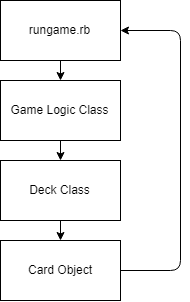

The diagram above was exported from draw.io. Its source (the exported page's mxGraphModel, read from the mxfile embedded in the PNG):
<mxGraphModel dx="1221" dy="685" grid="1" gridSize="10" guides="1" tooltips="1" connect="1" arrows="1" fold="1" page="1" pageScale="1" pageWidth="850" pageHeight="1100" math="0" shadow="0">
  <root>
    <mxCell id="0" />
    <mxCell id="1" parent="0" />
    <mxCell id="2" value="rungame.rb" style="rounded=0;whiteSpace=wrap;html=1;" vertex="1" parent="1">
      <mxGeometry x="20" y="20" width="120" height="60" as="geometry" />
    </mxCell>
    <mxCell id="3" value="Game Logic Class" style="rounded=0;whiteSpace=wrap;html=1;" vertex="1" parent="1">
      <mxGeometry x="20" y="100" width="120" height="60" as="geometry" />
    </mxCell>
    <mxCell id="4" value="Deck Class" style="rounded=0;whiteSpace=wrap;html=1;" vertex="1" parent="1">
      <mxGeometry x="20" y="180" width="120" height="60" as="geometry" />
    </mxCell>
    <mxCell id="5" value="Card Object" style="rounded=0;whiteSpace=wrap;html=1;" vertex="1" parent="1">
      <mxGeometry x="20" y="260" width="120" height="60" as="geometry" />
    </mxCell>
    <mxCell id="6" value="" style="endArrow=classic;html=1;exitX=0.5;exitY=1;exitDx=0;exitDy=0;entryX=0.5;entryY=0;entryDx=0;entryDy=0;" edge="1" source="2" target="3" parent="1">
      <mxGeometry width="50" height="50" relative="1" as="geometry">
        <mxPoint x="330" y="160" as="sourcePoint" />
        <mxPoint x="380" y="110" as="targetPoint" />
      </mxGeometry>
    </mxCell>
    <mxCell id="7" value="" style="endArrow=classic;html=1;exitX=0.5;exitY=1;exitDx=0;exitDy=0;" edge="1" source="3" parent="1">
      <mxGeometry width="50" height="50" relative="1" as="geometry">
        <mxPoint x="20" y="390" as="sourcePoint" />
        <mxPoint x="80" y="180" as="targetPoint" />
      </mxGeometry>
    </mxCell>
    <mxCell id="8" value="" style="endArrow=classic;html=1;exitX=0.5;exitY=1;exitDx=0;exitDy=0;entryX=0.5;entryY=0;entryDx=0;entryDy=0;" edge="1" source="4" target="5" parent="1">
      <mxGeometry width="50" height="50" relative="1" as="geometry">
        <mxPoint x="20" y="390" as="sourcePoint" />
        <mxPoint x="70" y="340" as="targetPoint" />
      </mxGeometry>
    </mxCell>
    <mxCell id="9" value="" style="endArrow=classic;html=1;entryX=1;entryY=0.5;entryDx=0;entryDy=0;exitX=1;exitY=0.5;exitDx=0;exitDy=0;" edge="1" source="5" target="2" parent="1">
      <mxGeometry width="50" height="50" relative="1" as="geometry">
        <mxPoint x="20" y="390" as="sourcePoint" />
        <mxPoint x="70" y="340" as="targetPoint" />
        <Array as="points">
          <mxPoint x="200" y="290" />
          <mxPoint x="200" y="50" />
        </Array>
      </mxGeometry>
    </mxCell>
  </root>
</mxGraphModel>